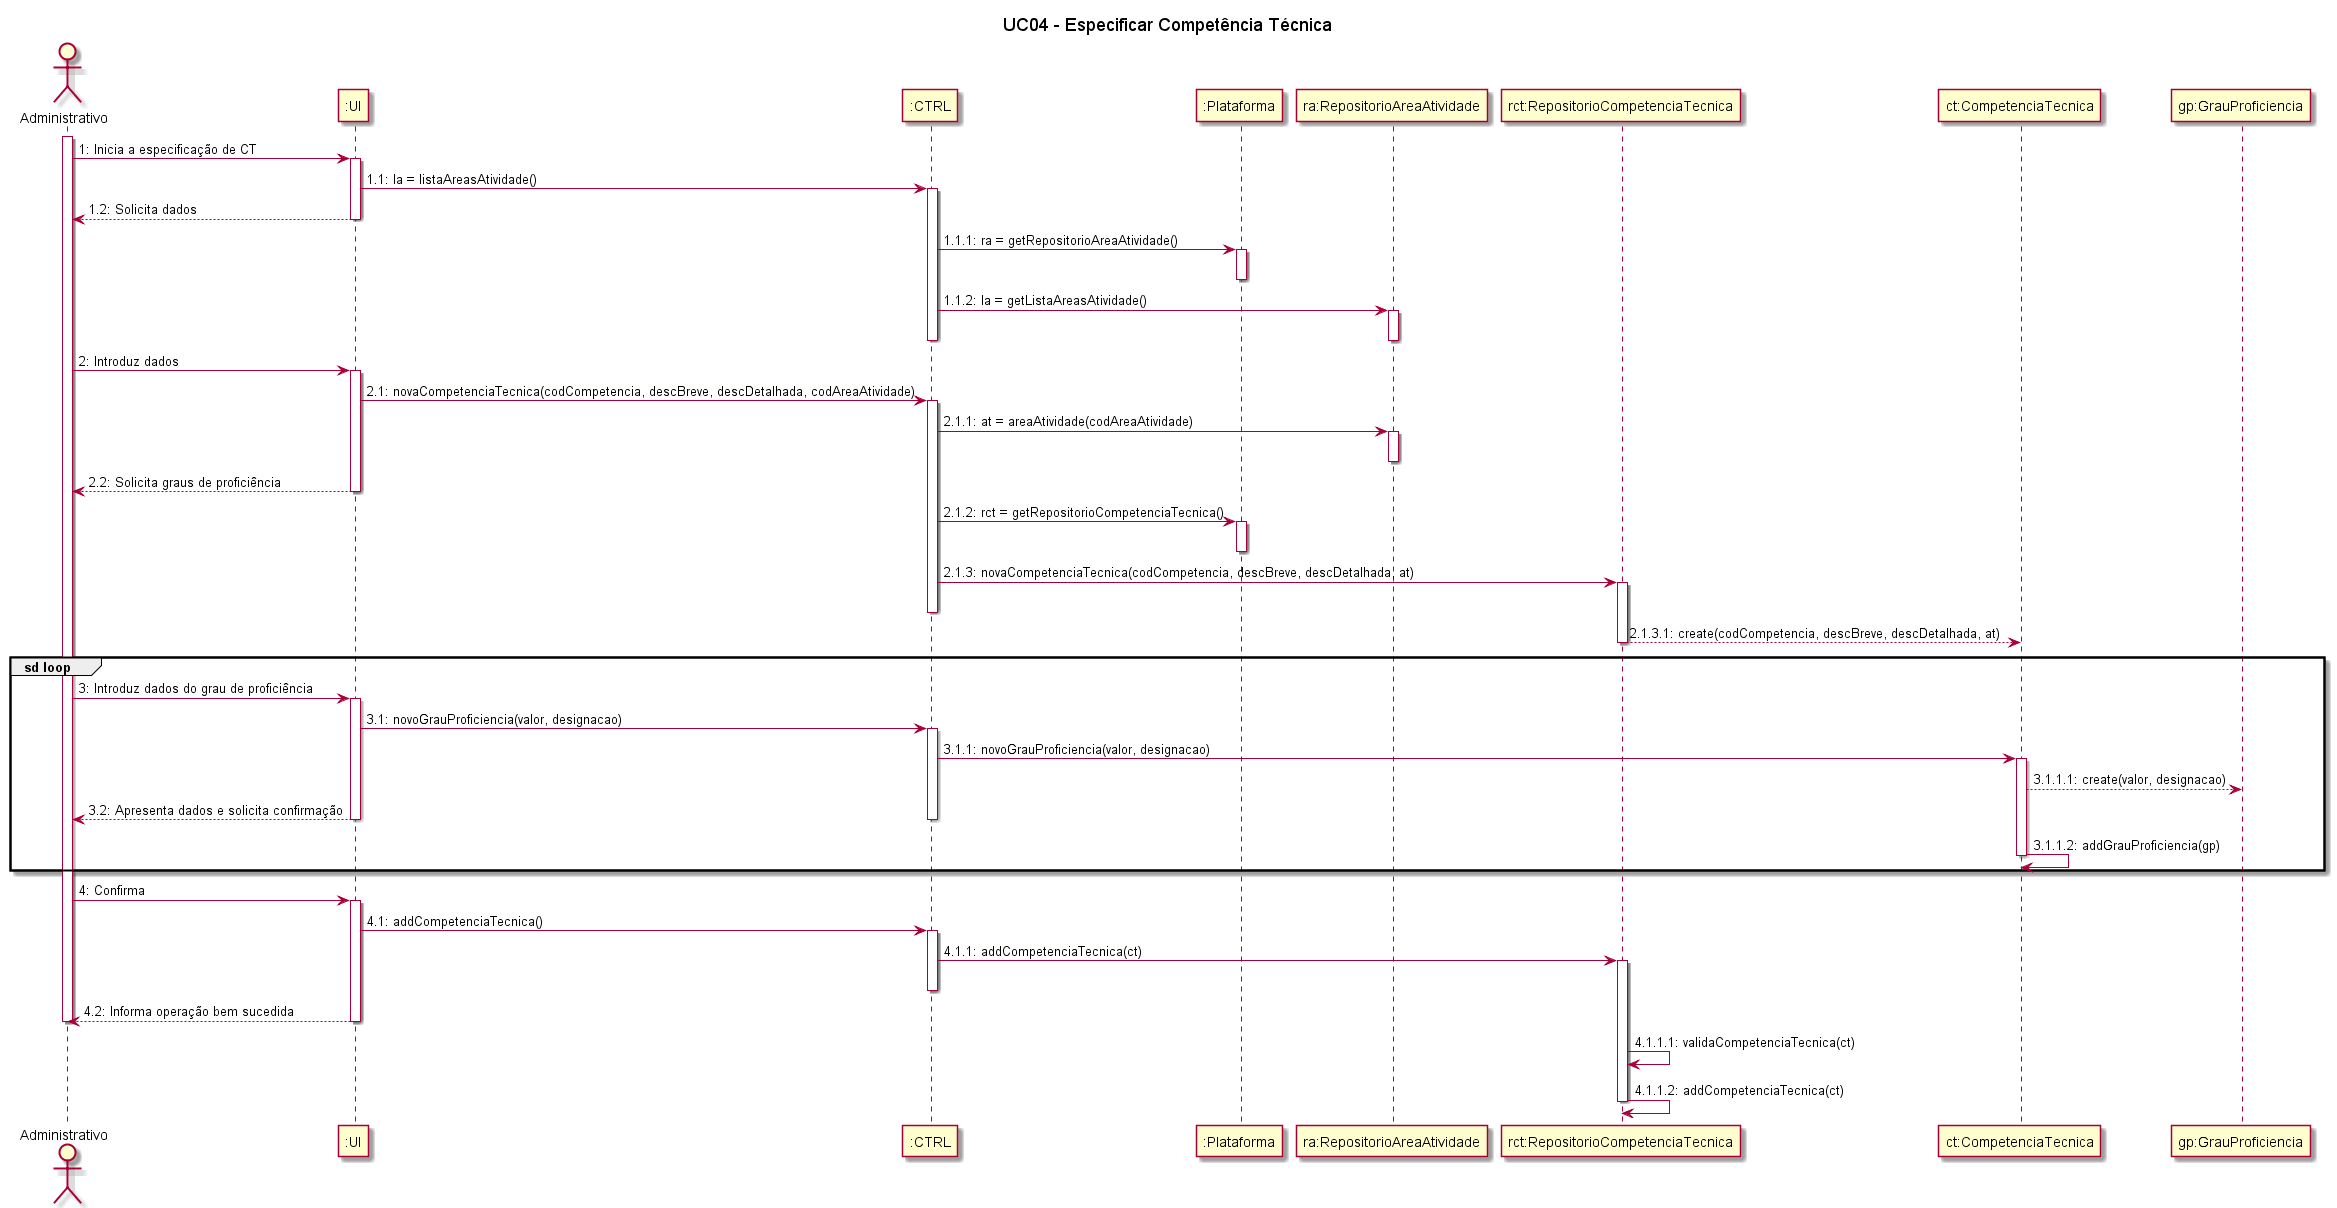

The diagram above was rendered by PlantUML. Its source (embedded in the PNG):
@startuml
title UC04 - Especificar Competência Técnica

actor Administrativo
participant ":UI" as EspecificarCompetenciaTecnicaUI
participant ":CTRL" as EspecificarCompetenciaTecnicaCTRL
participant ":Plataforma" as Plataforma
participant "ra:RepositorioAreaAtividade" as RepositorioAreaAtividade
participant "rct:RepositorioCompetenciaTecnica" as RepositorioCompetenciaTecnica
participant "ct:CompetenciaTecnica" as CompetenciaTecnica
participant "gp:GrauProficiencia" as GrauProficiencia

activate Administrativo

Administrativo -> EspecificarCompetenciaTecnicaUI: 1: Inicia a especificação de CT
activate EspecificarCompetenciaTecnicaUI

EspecificarCompetenciaTecnicaUI -> EspecificarCompetenciaTecnicaCTRL: 1.1: la = listaAreasAtividade()
activate EspecificarCompetenciaTecnicaCTRL

EspecificarCompetenciaTecnicaUI --> Administrativo: 1.2: Solicita dados
deactivate EspecificarCompetenciaTecnicaUI

EspecificarCompetenciaTecnicaCTRL -> Plataforma: 1.1.1: ra = getRepositorioAreaAtividade()
activate Plataforma
deactivate Plataforma

EspecificarCompetenciaTecnicaCTRL -> RepositorioAreaAtividade: 1.1.2: Ia = getListaAreasAtividade()
activate RepositorioAreaAtividade
deactivate RepositorioAreaAtividade
deactivate EspecificarCompetenciaTecnicaCTRL

Administrativo -> EspecificarCompetenciaTecnicaUI: 2: Introduz dados
activate EspecificarCompetenciaTecnicaUI

EspecificarCompetenciaTecnicaUI -> EspecificarCompetenciaTecnicaCTRL: 2.1: novaCompetenciaTecnica(codCompetencia, descBreve, descDetalhada, codAreaAtividade)
activate EspecificarCompetenciaTecnicaCTRL

EspecificarCompetenciaTecnicaCTRL -> RepositorioAreaAtividade : 2.1.1: at = areaAtividade(codAreaAtividade)
activate RepositorioAreaAtividade
deactivate RepositorioAreaAtividade

EspecificarCompetenciaTecnicaUI --> Administrativo: 2.2: Solicita graus de proficiência
deactivate EspecificarCompetenciaTecnicaUI

EspecificarCompetenciaTecnicaCTRL -> Plataforma: 2.1.2: rct = getRepositorioCompetenciaTecnica()
activate Plataforma
deactivate Plataforma

EspecificarCompetenciaTecnicaCTRL -> RepositorioCompetenciaTecnica: 2.1.3: novaCompetenciaTecnica(codCompetencia, descBreve, descDetalhada, at) 
activate RepositorioCompetenciaTecnica
deactivate EspecificarCompetenciaTecnicaCTRL

RepositorioCompetenciaTecnica --> CompetenciaTecnica: 2.1.3.1: create(codCompetencia, descBreve, descDetalhada, at) 
deactivate RepositorioCompetenciaTecnica
deactivate EspecificarCompetenciaTecnicaCTRL

group sd loop

Administrativo -> EspecificarCompetenciaTecnicaUI: 3: Introduz dados do grau de proficiência
activate EspecificarCompetenciaTecnicaUI

EspecificarCompetenciaTecnicaUI -> EspecificarCompetenciaTecnicaCTRL: 3.1: novoGrauProficiencia(valor, designacao)
activate EspecificarCompetenciaTecnicaCTRL

EspecificarCompetenciaTecnicaCTRL -> CompetenciaTecnica: 3.1.1: novoGrauProficiencia(valor, designacao)
activate CompetenciaTecnica

CompetenciaTecnica --> GrauProficiencia: 3.1.1.1: create(valor, designacao) 

EspecificarCompetenciaTecnicaUI --> Administrativo: 3.2: Apresenta dados e solicita confirmação
deactivate EspecificarCompetenciaTecnicaUI
deactivate EspecificarCompetenciaTecnicaCTRL

CompetenciaTecnica -> CompetenciaTecnica: 3.1.1.2: addGrauProficiencia(gp)
deactivate CompetenciaTecnica

end

Administrativo -> EspecificarCompetenciaTecnicaUI: 4: Confirma
activate EspecificarCompetenciaTecnicaUI

EspecificarCompetenciaTecnicaUI -> EspecificarCompetenciaTecnicaCTRL: 4.1: addCompetenciaTecnica()
activate EspecificarCompetenciaTecnicaCTRL

EspecificarCompetenciaTecnicaCTRL -> RepositorioCompetenciaTecnica: 4.1.1: addCompetenciaTecnica(ct)
activate RepositorioCompetenciaTecnica
deactivate EspecificarCompetenciaTecnicaCTRL

EspecificarCompetenciaTecnicaUI --> Administrativo: 4.2: Informa operação bem sucedida
deactivate EspecificarCompetenciaTecnicaUI
deactivate Administrativo

RepositorioCompetenciaTecnica -> RepositorioCompetenciaTecnica: 4.1.1.1: validaCompetenciaTecnica(ct)
RepositorioCompetenciaTecnica -> RepositorioCompetenciaTecnica: 4.1.1.2: addCompetenciaTecnica(ct)

deactivate RepositorioCompetenciaTecnica
@enduml